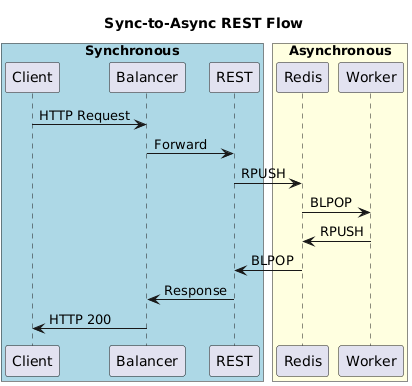

The diagram above was rendered by PlantUML. Its source (embedded in the PNG):
@startuml
title Sync-to-Async REST Flow

box "Synchronous" #lightblue
participant "Client" as client
participant "Balancer" as balancer
participant "REST" as rest
end box
box "Asynchronous" #lightyellow
participant "Redis" as redis
participant "Worker" as worker
end box


client -> balancer: HTTP Request
balancer -> rest: Forward
rest -> redis: RPUSH
redis -> worker: BLPOP
worker -> redis: RPUSH
redis -> rest: BLPOP
rest -> balancer: Response
balancer -> client: HTTP 200
@enduml